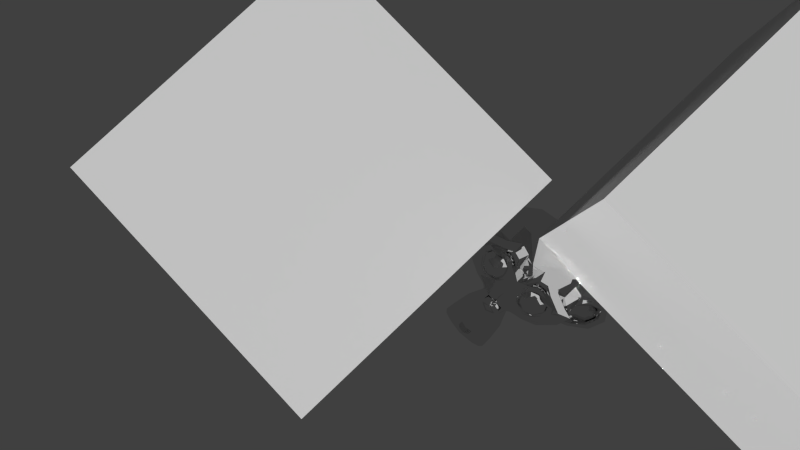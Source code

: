 # Source: Leeloo.blend  (saved by Blender 2.71.0; exported with 4.5.12 LTS)
import bpy
from mathutils import Matrix  # noqa: F401  (used for matrix-valued properties, if any)

bpy.ops.wm.read_factory_settings(use_empty=True)
scene = bpy.context.scene
scene.name = 'Scene'

# ---- collections
col_collection_1 = bpy.data.collections.new('Collection 1'); scene.collection.children.link(col_collection_1)

# ---- materials (node trees are filled in below, after node groups)
mat_material_001 = bpy.data.materials.new('Material.001')
mat_material_001.alpha_threshold = 0.0
mat_material_001.roughness = 0.5
mat_material_001.line_color = (0.0, 0.0, 0.0, 1.0)
mat_material = bpy.data.materials.new('Material')
mat_material.alpha_threshold = 0.0
mat_material.roughness = 0.5
mat_material.line_color = (0.0, 0.0, 0.0, 1.0)

# ---- material node trees
mat_material_001.use_nodes = True; mat_material_001.node_tree.nodes.clear()
_N = mat_material_001.node_tree.nodes; _L = mat_material_001.node_tree.links
n0 = _N.new('ShaderNodeOutputMaterial'); n0.name = 'Material Output'; n0.location = (300, 300)
n1 = _N.new('ShaderNodeBsdfAnisotropic'); n1.name = 'Glossy BSDF'; n1.location = (100, 300)
n1.distribution = 'BECKMANN'
n1.inputs[1].default_value = 0.0
_L.new(n1.outputs[0], n0.inputs[0])
n0.is_active_output = True
mat_material.use_nodes = True; mat_material.node_tree.nodes.clear()
_N = mat_material.node_tree.nodes; _L = mat_material.node_tree.links
n0 = _N.new('ShaderNodeBsdfDiffuse'); n0.name = 'Diffuse BSDF'; n0.location = (10, 300)
n1 = _N.new('ShaderNodeOutputMaterial'); n1.name = 'Material Output'; n1.location = (300, 300)
_L.new(n0.outputs[0], n1.inputs[0])
n1.is_active_output = True

# ---- world
world_world = bpy.data.worlds.new('World'); scene.world = world_world
world_world.color = (0.05088, 0.05088, 0.05088)
world_world.use_sun_shadow = False
world_world.sun_shadow_jitter_overblur = 0.0
world_world.cycles.sampling_method = 'MANUAL'
world_world.cycles.sample_map_resolution = 256

# ---- cameras
cam_camera = bpy.data.cameras.new('Camera')
cam_camera.clip_end = 100.0
cam_camera.lens = 35.0
cam_camera.sensor_width = 32.0
cam_camera.sensor_height = 18.0
cam_camera.dof.focus_distance = 0.0

# ---- meshes
me_cube_001 = bpy.data.meshes.new('Cube.001')
me_cube_001.from_pydata([(-1.0, -1.0, -1.0), (-1.0, 1.0, -1.0), (1.0, 1.0, -1.0), (1.0, -1.0, -1.0), (-1.0, -1.0, 1.0), (-1.0, 1.0, 1.0), (1.0, 1.0, 1.0), (1.0, -1.0, 1.0)], [], [(4, 5, 1, 0), (5, 6, 2, 1), (6, 7, 3, 2), (7, 4, 0, 3), (0, 1, 2, 3), (7, 6, 5, 4)])
me_cube_001.use_remesh_preserve_volume = False
me_cube_001.use_remesh_preserve_attributes = False
me_cube_001.use_mirror_vertex_groups = False
me_cube_001.update()
me_suzanne = bpy.data.meshes.new('Suzanne')
me_suzanne.from_pydata([(0.4375, -0.7656, 0.1641), (-0.4375, -0.7656, 0.1641), (0.5, -0.6875, 0.09375), (-0.5, -0.6875, 0.09375), (0.5469, -0.5781, 0.05469), (-0.5469, -0.5781, 0.05469), (0.3516, -0.6172, -0.02344), (-0.3516, -0.6172, -0.02344), (0.3516, -0.7188, 0.03125), (-0.3516, -0.7188, 0.03125), (0.3516, -0.7812, 0.1328), (-0.3516, -0.7812, 0.1328), (0.2734, -0.7969, 0.1641), (-0.2734, -0.7969, 0.1641), (0.2031, -0.7422, 0.09375), (-0.2031, -0.7422, 0.09375), (0.1562, -0.6484, 0.05469), (-0.1562, -0.6484, 0.05469), (0.07812, -0.6562, 0.2422), (-0.07812, -0.6562, 0.2422), (0.1406, -0.7422, 0.2422), (-0.1406, -0.7422, 0.2422), (0.2422, -0.7969, 0.2422), (-0.2422, -0.7969, 0.2422), (0.2734, -0.7969, 0.3281), (-0.2734, -0.7969, 0.3281), (0.2031, -0.7422, 0.3906), (-0.2031, -0.7422, 0.3906), (0.1562, -0.6484, 0.4375), (-0.1562, -0.6484, 0.4375), (0.3516, -0.6172, 0.5156), (-0.3516, -0.6172, 0.5156), (0.3516, -0.7188, 0.4531), (-0.3516, -0.7188, 0.4531), (0.3516, -0.7812, 0.3594), (-0.3516, -0.7812, 0.3594), (0.4375, -0.7656, 0.3281), (-0.4375, -0.7656, 0.3281), (0.5, -0.6875, 0.3906), (-0.5, -0.6875, 0.3906), (0.5469, -0.5781, 0.4375), (-0.5469, -0.5781, 0.4375), (0.625, -0.5625, 0.2422), (-0.625, -0.5625, 0.2422), (0.5625, -0.6719, 0.2422), (-0.5625, -0.6719, 0.2422), (0.4688, -0.7578, 0.2422), (-0.4688, -0.7578, 0.2422), (0.4766, -0.7734, 0.2422), (-0.4766, -0.7734, 0.2422), (0.4453, -0.7812, 0.3359), (-0.4453, -0.7812, 0.3359), (0.3516, -0.8047, 0.375), (-0.3516, -0.8047, 0.375), (0.2656, -0.8203, 0.3359), (-0.2656, -0.8203, 0.3359), (0.2266, -0.8203, 0.2422), (-0.2266, -0.8203, 0.2422), (0.2656, -0.8203, 0.1562), (-0.2656, -0.8203, 0.1562), (0.3516, -0.8281, 0.2422), (-0.3516, -0.8281, 0.2422), (0.3516, -0.8047, 0.1172), (-0.3516, -0.8047, 0.1172), (0.4453, -0.7812, 0.1562), (-0.4453, -0.7812, 0.1562), (0.0, -0.7422, 0.4297), (0.0, -0.8203, 0.3516), (0.0, -0.7344, -0.6797), (0.0, -0.7812, -0.3203), (0.0, -0.7969, -0.1875), (0.0, -0.7188, -0.7734), (0.0, -0.6016, 0.4062), (0.0, -0.5703, 0.5703), (0.0, 0.5469, 0.8984), (0.0, 0.8516, 0.5625), (0.0, 0.8281, 0.07031), (0.0, 0.3516, -0.3828), (0.2031, -0.5625, -0.1875), (-0.2031, -0.5625, -0.1875), (0.3125, -0.5703, -0.4375), (-0.3125, -0.5703, -0.4375), (0.3516, -0.5703, -0.6953), (-0.3516, -0.5703, -0.6953), (0.3672, -0.5312, -0.8906), (-0.3672, -0.5312, -0.8906), (0.3281, -0.5234, -0.9453), (-0.3281, -0.5234, -0.9453), (0.1797, -0.5547, -0.9688), (-0.1797, -0.5547, -0.9688), (0.0, -0.5781, -0.9844), (0.4375, -0.5312, -0.1406), (-0.4375, -0.5312, -0.1406), (0.6328, -0.5391, -0.03906), (-0.6328, -0.5391, -0.03906), (0.8281, -0.4453, 0.1484), (-0.8281, -0.4453, 0.1484), (0.8594, -0.5938, 0.4297), (-0.8594, -0.5938, 0.4297), (0.7109, -0.625, 0.4844), (-0.7109, -0.625, 0.4844), (0.4922, -0.6875, 0.6016), (-0.4922, -0.6875, 0.6016), (0.3203, -0.7344, 0.7578), (-0.3203, -0.7344, 0.7578), (0.1562, -0.7578, 0.7188), (-0.1562, -0.7578, 0.7188), (0.0625, -0.75, 0.4922), (-0.0625, -0.75, 0.4922), (0.1641, -0.7734, 0.4141), (-0.1641, -0.7734, 0.4141), (0.125, -0.7656, 0.3047), (-0.125, -0.7656, 0.3047), (0.2031, -0.7422, 0.09375), (-0.2031, -0.7422, 0.09375), (0.375, -0.7031, 0.01562), (-0.375, -0.7031, 0.01562), (0.4922, -0.6719, 0.0625), (-0.4922, -0.6719, 0.0625), (0.625, -0.6484, 0.1875), (-0.625, -0.6484, 0.1875), (0.6406, -0.6484, 0.2969), (-0.6406, -0.6484, 0.2969), (0.6016, -0.6641, 0.375), (-0.6016, -0.6641, 0.375), (0.4297, -0.7188, 0.4375), (-0.4297, -0.7188, 0.4375), (0.25, -0.7578, 0.4688), (-0.25, -0.7578, 0.4688), (0.0, -0.7344, -0.7656), (0.1094, -0.7344, -0.7188), (-0.1094, -0.7344, -0.7188), (0.1172, -0.7109, -0.8359), (-0.1172, -0.7109, -0.8359), (0.0625, -0.6953, -0.8828), (-0.0625, -0.6953, -0.8828), (0.0, -0.6875, -0.8906), (0.0, -0.75, -0.1953), (0.0, -0.7422, -0.1406), (0.1016, -0.7422, -0.1484), (-0.1016, -0.7422, -0.1484), (0.125, -0.75, -0.2266), (-0.125, -0.75, -0.2266), (0.08594, -0.7422, -0.2891), (-0.08594, -0.7422, -0.2891), (0.3984, -0.6719, -0.04688), (-0.3984, -0.6719, -0.04688), (0.6172, -0.625, 0.05469), (-0.6172, -0.625, 0.05469), (0.7266, -0.6016, 0.2031), (-0.7266, -0.6016, 0.2031), (0.7422, -0.6562, 0.375), (-0.7422, -0.6562, 0.375), (0.6875, -0.7266, 0.4141), (-0.6875, -0.7266, 0.4141), (0.4375, -0.7969, 0.5469), (-0.4375, -0.7969, 0.5469), (0.3125, -0.8359, 0.6406), (-0.3125, -0.8359, 0.6406), (0.2031, -0.8516, 0.6172), (-0.2031, -0.8516, 0.6172), (0.1016, -0.8438, 0.4297), (-0.1016, -0.8438, 0.4297), (0.125, -0.8125, -0.1016), (-0.125, -0.8125, -0.1016), (0.2109, -0.7109, -0.4453), (-0.2109, -0.7109, -0.4453), (0.25, -0.6875, -0.7031), (-0.25, -0.6875, -0.7031), (0.2656, -0.6641, -0.8203), (-0.2656, -0.6641, -0.8203), (0.2344, -0.6328, -0.9141), (-0.2344, -0.6328, -0.9141), (0.1641, -0.6328, -0.9297), (-0.1641, -0.6328, -0.9297), (0.0, -0.6406, -0.9453), (0.0, -0.7266, 0.04688), (0.0, -0.7656, 0.2109), (0.3281, -0.7422, 0.4766), (-0.3281, -0.7422, 0.4766), (0.1641, -0.75, 0.1406), (-0.1641, -0.75, 0.1406), (0.1328, -0.7578, 0.2109), (-0.1328, -0.7578, 0.2109), (0.1172, -0.7344, -0.6875), (-0.1172, -0.7344, -0.6875), (0.07812, -0.75, -0.4453), (-0.07812, -0.75, -0.4453), (0.0, -0.75, -0.4453), (0.0, -0.7422, -0.3281), (0.09375, -0.7812, -0.2734), (-0.09375, -0.7812, -0.2734), (0.1328, -0.7969, -0.2266), (-0.1328, -0.7969, -0.2266), (0.1094, -0.7812, -0.1328), (-0.1094, -0.7812, -0.1328), (0.03906, -0.7812, -0.125), (-0.03906, -0.7812, -0.125), (0.0, -0.8281, -0.2031), (0.04688, -0.8125, -0.1484), (-0.04688, -0.8125, -0.1484), (0.09375, -0.8125, -0.1562), (-0.09375, -0.8125, -0.1562), (0.1094, -0.8281, -0.2266), (-0.1094, -0.8281, -0.2266), (0.07812, -0.8047, -0.25), (-0.07812, -0.8047, -0.25), (0.0, -0.8047, -0.2891), (0.2578, -0.5547, -0.3125), (-0.2578, -0.5547, -0.3125), (0.1641, -0.7109, -0.2422), (-0.1641, -0.7109, -0.2422), (0.1797, -0.7109, -0.3125), (-0.1797, -0.7109, -0.3125), (0.2344, -0.5547, -0.25), (-0.2344, -0.5547, -0.25), (0.0, -0.6875, -0.875), (0.04688, -0.6875, -0.8672), (-0.04688, -0.6875, -0.8672), (0.09375, -0.7109, -0.8203), (-0.09375, -0.7109, -0.8203), (0.09375, -0.7266, -0.7422), (-0.09375, -0.7266, -0.7422), (0.0, -0.6562, -0.7812), (0.09375, -0.6641, -0.75), (-0.09375, -0.6641, -0.75), (0.09375, -0.6406, -0.8125), (-0.09375, -0.6406, -0.8125), (0.04688, -0.6328, -0.8516), (-0.04688, -0.6328, -0.8516), (0.0, -0.6328, -0.8594), (0.1719, -0.7812, 0.2188), (-0.1719, -0.7812, 0.2188), (0.1875, -0.7734, 0.1562), (-0.1875, -0.7734, 0.1562), (0.3359, -0.7578, 0.4297), (-0.3359, -0.7578, 0.4297), (0.2734, -0.7734, 0.4219), (-0.2734, -0.7734, 0.4219), (0.4219, -0.7734, 0.3984), (-0.4219, -0.7734, 0.3984), (0.5625, -0.6953, 0.3516), (-0.5625, -0.6953, 0.3516), (0.5859, -0.6875, 0.2891), (-0.5859, -0.6875, 0.2891), (0.5781, -0.6797, 0.1953), (-0.5781, -0.6797, 0.1953), (0.4766, -0.7188, 0.1016), (-0.4766, -0.7188, 0.1016), (0.375, -0.7422, 0.0625), (-0.375, -0.7422, 0.0625), (0.2266, -0.7812, 0.1094), (-0.2266, -0.7812, 0.1094), (0.1797, -0.7812, 0.2969), (-0.1797, -0.7812, 0.2969), (0.2109, -0.7812, 0.375), (-0.2109, -0.7812, 0.375), (0.2344, -0.7578, 0.3594), (-0.2344, -0.7578, 0.3594), (0.1953, -0.7578, 0.2969), (-0.1953, -0.7578, 0.2969), (0.2422, -0.7578, 0.125), (-0.2422, -0.7578, 0.125), (0.375, -0.7266, 0.08594), (-0.375, -0.7266, 0.08594), (0.4609, -0.7031, 0.1172), (-0.4609, -0.7031, 0.1172), (0.5469, -0.6719, 0.2109), (-0.5469, -0.6719, 0.2109), (0.5547, -0.6719, 0.2812), (-0.5547, -0.6719, 0.2812), (0.5312, -0.6797, 0.3359), (-0.5312, -0.6797, 0.3359), (0.4141, -0.75, 0.3906), (-0.4141, -0.75, 0.3906), (0.2812, -0.7656, 0.3984), (-0.2812, -0.7656, 0.3984), (0.3359, -0.75, 0.4062), (-0.3359, -0.75, 0.4062), (0.2031, -0.75, 0.1719), (-0.2031, -0.75, 0.1719), (0.1953, -0.75, 0.2266), (-0.1953, -0.75, 0.2266), (0.1094, -0.6094, 0.4609), (-0.1094, -0.6094, 0.4609), (0.1953, -0.6172, 0.6641), (-0.1953, -0.6172, 0.6641), (0.3359, -0.5938, 0.6875), (-0.3359, -0.5938, 0.6875), (0.4844, -0.5547, 0.5547), (-0.4844, -0.5547, 0.5547), (0.6797, -0.4922, 0.4531), (-0.6797, -0.4922, 0.4531), (0.7969, -0.4609, 0.4062), (-0.7969, -0.4609, 0.4062), (0.7734, -0.375, 0.1641), (-0.7734, -0.375, 0.1641), (0.6016, -0.4141, 0.0), (-0.6016, -0.4141, 0.0), (0.4375, -0.4688, -0.09375), (-0.4375, -0.4688, -0.09375), (0.0, -0.2891, 0.8984), (0.0, 0.07812, 0.9844), (0.0, 0.6719, -0.1953), (0.0, -0.1875, -0.4609), (0.0, -0.4609, -0.9766), (0.0, -0.3438, -0.8047), (0.0, -0.3203, -0.5703), (0.0, -0.2812, -0.4844), (0.8516, -0.05469, 0.2344), (-0.8516, -0.05469, 0.2344), (0.8594, 0.04688, 0.3203), (-0.8594, 0.04688, 0.3203), (0.7734, 0.4375, 0.2656), (-0.7734, 0.4375, 0.2656), (0.4609, 0.7031, 0.4375), (-0.4609, 0.7031, 0.4375), (0.7344, -0.07031, -0.04688), (-0.7344, -0.07031, -0.04688), (0.5938, 0.1641, -0.125), (-0.5938, 0.1641, -0.125), (0.6406, 0.4297, -0.007812), (-0.6406, 0.4297, -0.007812), (0.3359, 0.6641, 0.05469), (-0.3359, 0.6641, 0.05469), (0.2344, -0.4062, -0.3516), (-0.2344, -0.4062, -0.3516), (0.1797, -0.2578, -0.4141), (-0.1797, -0.2578, -0.4141), (0.2891, -0.3828, -0.7109), (-0.2891, -0.3828, -0.7109), (0.25, -0.3906, -0.5), (-0.25, -0.3906, -0.5), (0.3281, -0.3984, -0.9141), (-0.3281, -0.3984, -0.9141), (0.1406, -0.3672, -0.7578), (-0.1406, -0.3672, -0.7578), (0.125, -0.3594, -0.5391), (-0.125, -0.3594, -0.5391), (0.1641, -0.4375, -0.9453), (-0.1641, -0.4375, -0.9453), (0.2188, -0.4297, -0.2812), (-0.2188, -0.4297, -0.2812), (0.2109, -0.4688, -0.2266), (-0.2109, -0.4688, -0.2266), (0.2031, -0.5, -0.1719), (-0.2031, -0.5, -0.1719), (0.2109, -0.1641, -0.3906), (-0.2109, -0.1641, -0.3906), (0.2969, 0.2656, -0.3125), (-0.2969, 0.2656, -0.3125), (0.3438, 0.5391, -0.1484), (-0.3438, 0.5391, -0.1484), (0.4531, 0.3828, 0.8672), (-0.4531, 0.3828, 0.8672), (0.4531, 0.07031, 0.9297), (-0.4531, 0.07031, 0.9297), (0.4531, -0.2344, 0.8516), (-0.4531, -0.2344, 0.8516), (0.4609, -0.4297, 0.5234), (-0.4609, -0.4297, 0.5234), (0.7266, -0.3359, 0.4062), (-0.7266, -0.3359, 0.4062), (0.6328, -0.2812, 0.4531), (-0.6328, -0.2812, 0.4531), (0.6406, -0.05469, 0.7031), (-0.6406, -0.05469, 0.7031), (0.7969, -0.125, 0.5625), (-0.7969, -0.125, 0.5625), (0.7969, 0.1172, 0.6172), (-0.7969, 0.1172, 0.6172), (0.6406, 0.1953, 0.75), (-0.6406, 0.1953, 0.75), (0.6406, 0.4453, 0.6797), (-0.6406, 0.4453, 0.6797), (0.7969, 0.3594, 0.5391), (-0.7969, 0.3594, 0.5391), (0.6172, 0.5859, 0.3281), (-0.6172, 0.5859, 0.3281), (0.4844, 0.5469, 0.02344), (-0.4844, 0.5469, 0.02344), (0.8203, 0.2031, 0.3281), (-0.8203, 0.2031, 0.3281), (0.4062, -0.1484, -0.1719), (-0.4062, -0.1484, -0.1719), (0.4297, 0.2109, -0.1953), (-0.4297, 0.2109, -0.1953), (0.8906, 0.2344, 0.4062), (-0.8906, 0.2344, 0.4062), (0.7734, 0.125, -0.1406), (-0.7734, 0.125, -0.1406), (1.039, 0.3281, -0.1016), (-1.039, 0.3281, -0.1016), (1.281, 0.4297, 0.05469), (-1.281, 0.4297, 0.05469), (1.352, 0.4219, 0.3203), (-1.352, 0.4219, 0.3203), (1.234, 0.4219, 0.5078), (-1.234, 0.4219, 0.5078), (1.023, 0.3125, 0.4766), (-1.023, 0.3125, 0.4766), (1.016, 0.2891, 0.4141), (-1.016, 0.2891, 0.4141), (1.188, 0.3906, 0.4375), (-1.188, 0.3906, 0.4375), (1.266, 0.4062, 0.2891), (-1.266, 0.4062, 0.2891), (1.211, 0.4062, 0.07812), (-1.211, 0.4062, 0.07812), (1.031, 0.3047, -0.03906), (-1.031, 0.3047, -0.03906), (0.8281, 0.1328, -0.07031), (-0.8281, 0.1328, -0.07031), (0.9219, 0.2188, 0.3594), (-0.9219, 0.2188, 0.3594), (0.9453, 0.2891, 0.3047), (-0.9453, 0.2891, 0.3047), (0.8828, 0.2109, -0.02344), (-0.8828, 0.2109, -0.02344), (1.039, 0.3672, 0.0), (-1.039, 0.3672, 0.0), (1.188, 0.4453, 0.09375), (-1.188, 0.4453, 0.09375), (1.234, 0.4453, 0.25), (-1.234, 0.4453, 0.25), (1.172, 0.4375, 0.3594), (-1.172, 0.4375, 0.3594), (1.023, 0.3594, 0.3438), (-1.023, 0.3594, 0.3438), (0.8438, 0.2109, 0.2891), (-0.8438, 0.2109, 0.2891), (0.8359, 0.2734, 0.1719), (-0.8359, 0.2734, 0.1719), (0.7578, 0.2734, 0.09375), (-0.7578, 0.2734, 0.09375), (0.8203, 0.2734, 0.08594), (-0.8203, 0.2734, 0.08594), (0.8438, 0.2734, 0.01562), (-0.8438, 0.2734, 0.01562), (0.8125, 0.2734, -0.01562), (-0.8125, 0.2734, -0.01562), (0.7266, 0.07031, 0.0), (-0.7266, 0.07031, 0.0), (0.7188, 0.1719, -0.02344), (-0.7188, 0.1719, -0.02344), (0.7188, 0.1875, 0.03906), (-0.7188, 0.1875, 0.03906), (0.7969, 0.2109, 0.2031), (-0.7969, 0.2109, 0.2031), (0.8906, 0.2656, 0.2422), (-0.8906, 0.2656, 0.2422), (0.8906, 0.3203, 0.2344), (-0.8906, 0.3203, 0.2344), (0.8125, 0.3203, -0.01562), (-0.8125, 0.3203, -0.01562), (0.8516, 0.3203, 0.01562), (-0.8516, 0.3203, 0.01562), (0.8281, 0.3203, 0.07812), (-0.8281, 0.3203, 0.07812), (0.7656, 0.3203, 0.09375), (-0.7656, 0.3203, 0.09375), (0.8438, 0.3203, 0.1719), (-0.8438, 0.3203, 0.1719), (1.039, 0.4141, 0.3281), (-1.039, 0.4141, 0.3281), (1.188, 0.4844, 0.3438), (-1.188, 0.4844, 0.3438), (1.258, 0.4922, 0.2422), (-1.258, 0.4922, 0.2422), (1.211, 0.4844, 0.08594), (-1.211, 0.4844, 0.08594), (1.047, 0.4219, 0.0), (-1.047, 0.4219, 0.0), (0.8828, 0.2656, -0.01562), (-0.8828, 0.2656, -0.01562), (0.9531, 0.3438, 0.2891), (-0.9531, 0.3438, 0.2891), (0.8906, 0.3281, 0.1094), (-0.8906, 0.3281, 0.1094), (0.9375, 0.3359, 0.0625), (-0.9375, 0.3359, 0.0625), (1.0, 0.3672, 0.125), (-1.0, 0.3672, 0.125), (0.9609, 0.3516, 0.1719), (-0.9609, 0.3516, 0.1719), (1.016, 0.375, 0.2344), (-1.016, 0.375, 0.2344), (1.055, 0.3828, 0.1875), (-1.055, 0.3828, 0.1875), (1.109, 0.3906, 0.2109), (-1.109, 0.3906, 0.2109), (1.086, 0.3906, 0.2734), (-1.086, 0.3906, 0.2734), (1.023, 0.4844, 0.4375), (-1.023, 0.4844, 0.4375), (1.25, 0.5469, 0.4688), (-1.25, 0.5469, 0.4688), (1.367, 0.5, 0.2969), (-1.367, 0.5, 0.2969), (1.312, 0.5312, 0.05469), (-1.312, 0.5312, 0.05469), (1.039, 0.4922, -0.08594), (-1.039, 0.4922, -0.08594), (0.7891, 0.3281, -0.125), (-0.7891, 0.3281, -0.125), (0.8594, 0.3828, 0.3828), (-0.8594, 0.3828, 0.3828)], [], [(46, 0, 2, 44), (3, 1, 47, 45), (44, 2, 4, 42), (5, 3, 45, 43), (2, 8, 6, 4), (7, 9, 3, 5), (0, 10, 8, 2), (9, 11, 1, 3), (10, 12, 14, 8), (15, 13, 11, 9), (8, 14, 16, 6), (17, 15, 9, 7), (14, 20, 18, 16), (19, 21, 15, 17), (12, 22, 20, 14), (21, 23, 13, 15), (22, 24, 26, 20), (27, 25, 23, 21), (20, 26, 28, 18), (29, 27, 21, 19), (26, 32, 30, 28), (31, 33, 27, 29), (24, 34, 32, 26), (33, 35, 25, 27), (34, 36, 38, 32), (39, 37, 35, 33), (32, 38, 40, 30), (41, 39, 33, 31), (38, 44, 42, 40), (43, 45, 39, 41), (36, 46, 44, 38), (45, 47, 37, 39), (46, 36, 50, 48), (51, 37, 47, 49), (36, 34, 52, 50), (53, 35, 37, 51), (34, 24, 54, 52), (55, 25, 35, 53), (24, 22, 56, 54), (57, 23, 25, 55), (22, 12, 58, 56), (59, 13, 23, 57), (12, 10, 62, 58), (63, 11, 13, 59), (10, 0, 64, 62), (65, 1, 11, 63), (0, 46, 48, 64), (49, 47, 1, 65), (60, 64, 48), (49, 65, 61), (62, 64, 60), (61, 65, 63), (60, 58, 62), (63, 59, 61), (60, 56, 58), (59, 57, 61), (60, 54, 56), (57, 55, 61), (60, 52, 54), (55, 53, 61), (60, 50, 52), (53, 51, 61), (60, 48, 50), (51, 49, 61), (88, 173, 175, 90), (175, 174, 89, 90), (86, 171, 173, 88), (174, 172, 87, 89), (84, 169, 171, 86), (172, 170, 85, 87), (82, 167, 169, 84), (170, 168, 83, 85), (80, 165, 167, 82), (168, 166, 81, 83), (78, 91, 145, 163), (146, 92, 79, 164), (91, 93, 147, 145), (148, 94, 92, 146), (93, 95, 149, 147), (150, 96, 94, 148), (95, 97, 151, 149), (152, 98, 96, 150), (97, 99, 153, 151), (154, 100, 98, 152), (99, 101, 155, 153), (156, 102, 100, 154), (101, 103, 157, 155), (158, 104, 102, 156), (103, 105, 159, 157), (160, 106, 104, 158), (105, 107, 161, 159), (162, 108, 106, 160), (107, 66, 67, 161), (67, 66, 108, 162), (109, 127, 159, 161), (160, 128, 110, 162), (127, 178, 157, 159), (158, 179, 128, 160), (125, 155, 157, 178), (158, 156, 126, 179), (123, 153, 155, 125), (156, 154, 124, 126), (121, 151, 153, 123), (154, 152, 122, 124), (119, 149, 151, 121), (152, 150, 120, 122), (117, 147, 149, 119), (150, 148, 118, 120), (115, 145, 147, 117), (148, 146, 116, 118), (113, 163, 145, 115), (146, 164, 114, 116), (113, 180, 176, 163), (176, 181, 114, 164), (109, 161, 67, 111), (67, 162, 110, 112), (111, 67, 177, 182), (177, 67, 112, 183), (176, 180, 182, 177), (183, 181, 176, 177), (134, 136, 175, 173), (175, 136, 135, 174), (132, 134, 173, 171), (174, 135, 133, 172), (130, 132, 171, 169), (172, 133, 131, 170), (165, 186, 184, 167), (185, 187, 166, 168), (130, 169, 167, 184), (168, 170, 131, 185), (143, 189, 188, 186), (188, 189, 144, 187), (184, 186, 188, 68), (188, 187, 185, 68), (129, 130, 184, 68), (185, 131, 129, 68), (141, 192, 190, 143), (191, 193, 142, 144), (139, 194, 192, 141), (193, 195, 140, 142), (138, 196, 194, 139), (195, 197, 138, 140), (137, 70, 196, 138), (197, 70, 137, 138), (189, 143, 190, 69), (191, 144, 189, 69), (69, 190, 205, 207), (206, 191, 69, 207), (70, 198, 199, 196), (200, 198, 70, 197), (196, 199, 201, 194), (202, 200, 197, 195), (194, 201, 203, 192), (204, 202, 195, 193), (192, 203, 205, 190), (206, 204, 193, 191), (198, 203, 201, 199), (202, 204, 198, 200), (198, 207, 205, 203), (206, 207, 198, 204), (138, 139, 163, 176), (164, 140, 138, 176), (139, 141, 210, 163), (211, 142, 140, 164), (141, 143, 212, 210), (213, 144, 142, 211), (143, 186, 165, 212), (166, 187, 144, 213), (80, 208, 212, 165), (213, 209, 81, 166), (208, 214, 210, 212), (211, 215, 209, 213), (78, 163, 210, 214), (211, 164, 79, 215), (130, 129, 71, 221), (71, 129, 131, 222), (132, 130, 221, 219), (222, 131, 133, 220), (134, 132, 219, 217), (220, 133, 135, 218), (136, 134, 217, 216), (218, 135, 136, 216), (216, 217, 228, 230), (229, 218, 216, 230), (217, 219, 226, 228), (227, 220, 218, 229), (219, 221, 224, 226), (225, 222, 220, 227), (221, 71, 223, 224), (223, 71, 222, 225), (223, 230, 228, 224), (229, 230, 223, 225), (224, 228, 226), (227, 229, 225), (182, 180, 233, 231), (234, 181, 183, 232), (111, 182, 231, 253), (232, 183, 112, 254), (109, 111, 253, 255), (254, 112, 110, 256), (180, 113, 251, 233), (252, 114, 181, 234), (113, 115, 249, 251), (250, 116, 114, 252), (115, 117, 247, 249), (248, 118, 116, 250), (117, 119, 245, 247), (246, 120, 118, 248), (119, 121, 243, 245), (244, 122, 120, 246), (121, 123, 241, 243), (242, 124, 122, 244), (123, 125, 239, 241), (240, 126, 124, 242), (125, 178, 235, 239), (236, 179, 126, 240), (178, 127, 237, 235), (238, 128, 179, 236), (127, 109, 255, 237), (256, 110, 128, 238), (237, 255, 257, 275), (258, 256, 238, 276), (235, 237, 275, 277), (276, 238, 236, 278), (239, 235, 277, 273), (278, 236, 240, 274), (241, 239, 273, 271), (274, 240, 242, 272), (243, 241, 271, 269), (272, 242, 244, 270), (245, 243, 269, 267), (270, 244, 246, 268), (247, 245, 267, 265), (268, 246, 248, 266), (249, 247, 265, 263), (266, 248, 250, 264), (251, 249, 263, 261), (264, 250, 252, 262), (233, 251, 261, 279), (262, 252, 234, 280), (255, 253, 259, 257), (260, 254, 256, 258), (253, 231, 281, 259), (282, 232, 254, 260), (231, 233, 279, 281), (280, 234, 232, 282), (66, 107, 283, 72), (284, 108, 66, 72), (107, 105, 285, 283), (286, 106, 108, 284), (105, 103, 287, 285), (288, 104, 106, 286), (103, 101, 289, 287), (290, 102, 104, 288), (101, 99, 291, 289), (292, 100, 102, 290), (99, 97, 293, 291), (294, 98, 100, 292), (97, 95, 295, 293), (296, 96, 98, 294), (95, 93, 297, 295), (298, 94, 96, 296), (93, 91, 299, 297), (300, 92, 94, 298), (307, 308, 327, 337), (328, 308, 307, 338), (306, 307, 337, 335), (338, 307, 306, 336), (305, 306, 335, 339), (336, 306, 305, 340), (88, 90, 305, 339), (305, 90, 89, 340), (86, 88, 339, 333), (340, 89, 87, 334), (84, 86, 333, 329), (334, 87, 85, 330), (82, 84, 329, 331), (330, 85, 83, 332), (329, 335, 337, 331), (338, 336, 330, 332), (329, 333, 339, 335), (340, 334, 330, 336), (325, 331, 337, 327), (338, 332, 326, 328), (80, 82, 331, 325), (332, 83, 81, 326), (208, 341, 343, 214), (344, 342, 209, 215), (80, 325, 341, 208), (342, 326, 81, 209), (78, 214, 343, 345), (344, 215, 79, 346), (78, 345, 299, 91), (300, 346, 79, 92), (76, 323, 351, 303), (352, 324, 76, 303), (303, 351, 349, 77), (350, 352, 303, 77), (77, 349, 347, 304), (348, 350, 77, 304), (304, 347, 327, 308), (328, 348, 304, 308), (325, 327, 347, 341), (348, 328, 326, 342), (295, 297, 317, 309), (318, 298, 296, 310), (75, 315, 323, 76), (324, 316, 75, 76), (301, 357, 355, 302), (356, 358, 301, 302), (302, 355, 353, 74), (354, 356, 302, 74), (74, 353, 315, 75), (316, 354, 74, 75), (291, 293, 361, 363), (362, 294, 292, 364), (363, 361, 367, 365), (368, 362, 364, 366), (365, 367, 369, 371), (370, 368, 366, 372), (371, 369, 375, 373), (376, 370, 372, 374), (313, 377, 373, 375), (374, 378, 314, 376), (315, 353, 373, 377), (374, 354, 316, 378), (353, 355, 371, 373), (372, 356, 354, 374), (355, 357, 365, 371), (366, 358, 356, 372), (357, 359, 363, 365), (364, 360, 358, 366), (289, 291, 363, 359), (364, 292, 290, 360), (73, 359, 357, 301), (358, 360, 73, 301), (283, 285, 287, 289), (288, 286, 284, 290), (283, 289, 359, 73), (360, 290, 284, 73), (72, 283, 73), (73, 284, 72), (293, 295, 309, 361), (310, 296, 294, 362), (309, 311, 367, 361), (368, 312, 310, 362), (311, 381, 369, 367), (370, 382, 312, 368), (313, 375, 369, 381), (370, 376, 314, 382), (347, 349, 385, 383), (386, 350, 348, 384), (317, 383, 385, 319), (386, 384, 318, 320), (297, 299, 383, 317), (384, 300, 298, 318), (299, 343, 341, 383), (342, 344, 300, 384), (341, 347, 383), (384, 348, 342), (299, 345, 343), (344, 346, 300), (313, 321, 379, 377), (380, 322, 314, 378), (315, 377, 379, 323), (380, 378, 316, 324), (319, 385, 379, 321), (380, 386, 320, 322), (349, 351, 379, 385), (380, 352, 350, 386), (323, 379, 351), (352, 380, 324), (399, 387, 413, 401), (414, 388, 400, 402), (399, 401, 403, 397), (404, 402, 400, 398), (397, 403, 405, 395), (406, 404, 398, 396), (395, 405, 407, 393), (408, 406, 396, 394), (393, 407, 409, 391), (410, 408, 394, 392), (391, 409, 411, 389), (412, 410, 392, 390), (409, 419, 417, 411), (418, 420, 410, 412), (407, 421, 419, 409), (420, 422, 408, 410), (405, 423, 421, 407), (422, 424, 406, 408), (403, 425, 423, 405), (424, 426, 404, 406), (401, 427, 425, 403), (426, 428, 402, 404), (401, 413, 415, 427), (416, 414, 402, 428), (317, 319, 443, 441), (444, 320, 318, 442), (319, 389, 411, 443), (412, 390, 320, 444), (309, 317, 441, 311), (442, 318, 310, 312), (381, 429, 413, 387), (414, 430, 382, 388), (411, 417, 439, 443), (440, 418, 412, 444), (437, 445, 443, 439), (444, 446, 438, 440), (433, 445, 437, 435), (438, 446, 434, 436), (431, 447, 445, 433), (446, 448, 432, 434), (429, 447, 431, 449), (432, 448, 430, 450), (413, 429, 449, 415), (450, 430, 414, 416), (311, 447, 429, 381), (430, 448, 312, 382), (311, 441, 445, 447), (446, 442, 312, 448), (441, 443, 445), (446, 444, 442), (415, 449, 451, 475), (452, 450, 416, 476), (449, 431, 461, 451), (462, 432, 450, 452), (431, 433, 459, 461), (460, 434, 432, 462), (433, 435, 457, 459), (458, 436, 434, 460), (435, 437, 455, 457), (456, 438, 436, 458), (437, 439, 453, 455), (454, 440, 438, 456), (439, 417, 473, 453), (474, 418, 440, 454), (427, 415, 475, 463), (476, 416, 428, 464), (425, 427, 463, 465), (464, 428, 426, 466), (423, 425, 465, 467), (466, 426, 424, 468), (421, 423, 467, 469), (468, 424, 422, 470), (419, 421, 469, 471), (470, 422, 420, 472), (417, 419, 471, 473), (472, 420, 418, 474), (457, 455, 479, 477), (480, 456, 458, 478), (477, 479, 481, 483), (482, 480, 478, 484), (483, 481, 487, 485), (488, 482, 484, 486), (485, 487, 489, 491), (490, 488, 486, 492), (463, 475, 485, 491), (486, 476, 464, 492), (451, 483, 485, 475), (486, 484, 452, 476), (451, 461, 477, 483), (478, 462, 452, 484), (457, 477, 461, 459), (462, 478, 458, 460), (453, 473, 479, 455), (480, 474, 454, 456), (471, 481, 479, 473), (480, 482, 472, 474), (469, 487, 481, 471), (482, 488, 470, 472), (467, 489, 487, 469), (488, 490, 468, 470), (465, 491, 489, 467), (490, 492, 466, 468), (463, 491, 465), (466, 492, 464), (391, 389, 503, 501), (504, 390, 392, 502), (393, 391, 501, 499), (502, 392, 394, 500), (395, 393, 499, 497), (500, 394, 396, 498), (397, 395, 497, 495), (498, 396, 398, 496), (399, 397, 495, 493), (496, 398, 400, 494), (387, 399, 493, 505), (494, 400, 388, 506), (493, 501, 503, 505), (504, 502, 494, 506), (493, 495, 499, 501), (500, 496, 494, 502), (495, 497, 499), (500, 498, 496), (313, 381, 387, 505), (388, 382, 314, 506), (313, 505, 503, 321), (504, 506, 314, 322), (319, 321, 503, 389), (504, 322, 320, 390)])
me_suzanne.materials.append(mat_material_001)
me_suzanne.use_remesh_preserve_volume = False
me_suzanne.use_remesh_preserve_attributes = False
me_suzanne.use_mirror_vertex_groups = False
me_suzanne.update()
me_plane = bpy.data.meshes.new('Plane')
me_plane.from_pydata([(-1.0, -1.0, 0.0), (1.0, -1.0, 0.0), (-1.0, 1.0, 0.0), (1.0, 1.0, 0.0)], [], [(0, 1, 3, 2)])
me_plane.materials.append(mat_material)
me_plane.use_remesh_preserve_volume = False
me_plane.use_remesh_preserve_attributes = False
me_plane.use_mirror_vertex_groups = False
me_plane.update()

# ---- objects
ob_cube = bpy.data.objects.new('Cube', me_cube_001)
ob_suzanne = bpy.data.objects.new('Suzanne', me_suzanne)
ob_camera = bpy.data.objects.new('Camera', cam_camera)
ob_plane = bpy.data.objects.new('Plane', me_plane)

# ---- transforms, parenting, visibility, modifiers, constraints
ob_cube.location = (2.23, 1.872, 7.629e-06)
ob_cube.lineart.crease_threshold = 0.0
ob_suzanne.location = (1.333, 0.6176, -1.271)
ob_suzanne.rotation_euler = (-0.9997, -0.0, 0.0)
ob_suzanne.scale = (0.5017, 0.5017, 0.5017)
ob_suzanne.lineart.crease_threshold = 0.0
ob_camera.location = (0.9931, -0.2214, 5.067)
ob_camera.rotation_euler = (0.112, 6.246e-08, 0.812)
ob_camera.lineart.crease_threshold = 0.0
ob_plane.location = (0.0, 0.0, 0.0)
ob_plane.pass_index = 1
ob_plane.lineart.crease_threshold = 0.0

# ---- collection membership
col_collection_1.objects.link(ob_cube)
col_collection_1.objects.link(ob_suzanne)
col_collection_1.objects.link(ob_camera)
col_collection_1.objects.link(ob_plane)

# ---- scene / render settings (as saved in the file)
scene.camera = ob_camera
scene.frame_start = 1; scene.frame_end = 2; scene.frame_set(1)
scene.render.engine = 'CYCLES'
scene.render.image_settings.color_mode = 'RGB'
scene.render.image_settings.color_depth = '16'
scene.render.image_settings.compression = 0
scene.render.resolution_percentage = 50
scene.render.dither_intensity = 0.0
scene.cycles.use_denoising = False
scene.cycles.samples = 200
scene.cycles.sampling_pattern = 'TABULATED_SOBOL'
scene.cycles.light_sampling_threshold = 0.0
scene.cycles.use_adaptive_sampling = False
scene.cycles.use_light_tree = False
scene.cycles.blur_glossy = 0.0
scene.cycles.volume_bounces = 1
scene.cycles.pixel_filter_type = 'GAUSSIAN'
scene.cycles.sample_clamp_indirect = 0.0
scene.view_settings.view_transform = 'Standard'
bpy.context.view_layer.update()

# ---- added for rendering (the .blend has no usable light): sun
light_auto_sun = bpy.data.lights.new('AutoSun', 'SUN')
light_auto_sun.energy = 3.0
light_auto_sun.angle = 0.0523599
ob_auto_sun = bpy.data.objects.new('AutoSun', light_auto_sun)
scene.collection.objects.link(ob_auto_sun)
ob_auto_sun.rotation_euler = (0.872665, 0.174533, 0.523599)
bpy.context.view_layer.update()
